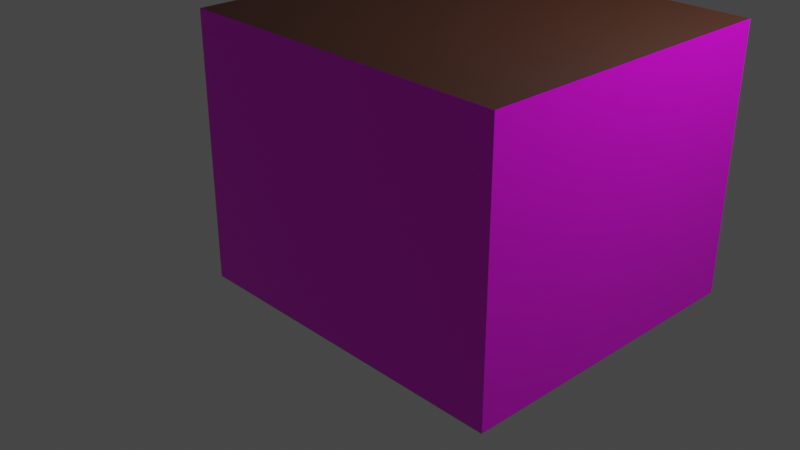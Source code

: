 # Source: flur_oben_2.blend  (saved by Blender 2.93.21; exported with 4.5.12 LTS)
import bpy
from mathutils import Matrix  # noqa: F401  (used for matrix-valued properties, if any)

bpy.ops.wm.read_factory_settings(use_empty=True)
scene = bpy.context.scene
scene.name = 'Scene'

# ---- collections
col_collection = bpy.data.collections.new('Collection'); scene.collection.children.link(col_collection)

# ---- images (referenced by path relative to the original .blend; pixels are not part of the script)
import os
ASSET_DIR = os.environ.get("B2B_ASSET_DIR", "")  # directory of the original .blend (textures are referenced by path, not embedded)
HERE = os.path.dirname(os.path.abspath(__file__))  # packed textures are extracted next to this script under _unpacked/

def load_image(name, relpath, width, height, colorspace="sRGB"):
    """Load a texture the original file referenced (path relative to the .blend, or extracted next to this script)."""
    p = next((c for c in (os.path.join(HERE, relpath), os.path.join(ASSET_DIR, relpath)) if relpath and os.path.exists(c)), "")
    if p:
        img = bpy.data.images.load(p, check_existing=True)
        img.name = name
    else:  # same state as the original file: an image datablock whose file is absent (Cycles renders it pink)
        img = bpy.data.images.new(name, width, height)
        img.source = "FILE"
        img.filepath = "//" + (relpath or name)
    img.colorspace_settings.name = colorspace
    return img
img_wallpaper_png = load_image('wallpaper.png', 'wallpaper.png', 1024, 1024, 'sRGB')
img_wohnzimmer_floor = load_image('wohnzimmer_floor', 'floor_wohnzimmer.png', 1024, 1024, 'sRGB')

# ---- materials (node trees are filled in below, after node groups)
mat_wallpaper = bpy.data.materials.new('wallpaper')
mat_wallpaper.alpha_threshold = 0.0
mat_wallpaper.use_backface_culling = True
mat_wallpaper.use_transparent_shadow = False
mat_wallpaper.line_color = (0.0, 0.0, 0.0, 1.0)
mat_ceiling = bpy.data.materials.new('ceiling')
mat_ceiling.use_backface_culling = True
mat_ceiling.use_transparent_shadow = False
mat_floor = bpy.data.materials.new('floor')
mat_floor.use_transparent_shadow = False

# ---- material node trees
mat_wallpaper.use_nodes = True; mat_wallpaper.node_tree.nodes.clear()
_N = mat_wallpaper.node_tree.nodes; _L = mat_wallpaper.node_tree.links
n0 = _N.new('ShaderNodeOutputMaterial'); n0.name = 'Material Output'; n0.location = (300, 300)
n1 = _N.new('ShaderNodeBsdfPrincipled'); n1.name = 'Principled BSDF'; n1.location = (10, 300)
n1.distribution = 'GGX'
n1.subsurface_method = 'BURLEY'
n1.inputs[2].default_value = 0.4
n1.inputs[3].default_value = 1.45
n1.inputs[27].default_value = (0.0, 0.0, 0.0, 1.0)
n1.inputs[28].default_value = 1.0
n2 = _N.new('ShaderNodeTexImage'); n2.name = 'Image Texture'; n2.location = (-280, 280)
n2.image = img_wallpaper_png
_L.new(n1.outputs[0], n0.inputs[0])
_L.new(n2.outputs[0], n1.inputs[0])
n0.is_active_output = True
mat_ceiling.use_nodes = True; mat_ceiling.node_tree.nodes.clear()
_N = mat_ceiling.node_tree.nodes; _L = mat_ceiling.node_tree.links
n0 = _N.new('ShaderNodeBsdfPrincipled'); n0.name = 'Principled BSDF'; n0.location = (10, 300)
n0.distribution = 'GGX'
n0.subsurface_method = 'BURLEY'
n0.inputs[0].default_value = (0.03106, 0.006981, 0.0009954, 1.0)
n0.inputs[3].default_value = 1.45
n0.inputs[27].default_value = (0.0, 0.0, 0.0, 1.0)
n0.inputs[28].default_value = 1.0
n1 = _N.new('ShaderNodeOutputMaterial'); n1.name = 'Material Output'; n1.location = (300, 300)
_L.new(n0.outputs[0], n1.inputs[0])
n1.is_active_output = True
mat_floor.use_nodes = True; mat_floor.node_tree.nodes.clear()
_N = mat_floor.node_tree.nodes; _L = mat_floor.node_tree.links
n0 = _N.new('ShaderNodeBsdfPrincipled'); n0.name = 'Principled BSDF'; n0.location = (10, 300)
n0.distribution = 'GGX'
n0.subsurface_method = 'BURLEY'
n0.inputs[3].default_value = 1.45
n0.inputs[27].default_value = (0.0, 0.0, 0.0, 1.0)
n0.inputs[28].default_value = 1.0
n1 = _N.new('ShaderNodeOutputMaterial'); n1.name = 'Material Output'; n1.location = (300, 300)
n2 = _N.new('ShaderNodeTexImage'); n2.name = 'Image Texture'; n2.location = (-280, 280)
n2.image = img_wohnzimmer_floor
_L.new(n0.outputs[0], n1.inputs[0])
_L.new(n2.outputs[0], n0.inputs[0])
n1.is_active_output = True

# ---- world
world_world = bpy.data.worlds.new('World'); scene.world = world_world
world_world.use_nodes = True; world_world.node_tree.nodes.clear()
_N = world_world.node_tree.nodes; _L = world_world.node_tree.links
n0 = _N.new('ShaderNodeOutputWorld'); n0.name = 'World Output'; n0.location = (300, 300)
n1 = _N.new('ShaderNodeBackground'); n1.name = 'Background'; n1.location = (10, 300)
n1.inputs[0].default_value = (0.05088, 0.05088, 0.05088, 1.0)
_L.new(n1.outputs[0], n0.inputs[0])
n0.is_active_output = True
world_world.color = (0.05088, 0.05088, 0.05088)
world_world.use_sun_shadow = False
world_world.sun_shadow_jitter_overblur = 0.0

# ---- cameras
cam_camera = bpy.data.cameras.new('Camera')
cam_camera.clip_end = 100.0
cam_camera.ortho_scale = 7.314

# ---- lights
light_light = bpy.data.lights.new('Light', 'POINT')
light_light.transmission_factor = 0.0
light_light.energy = 1000.0
light_light.shadow_soft_size = 0.1
light_light.shadow_maximum_resolution = 0.006
light_light.use_absolute_resolution = True

# ---- meshes
me_cube = bpy.data.meshes.new('Cube')
me_cube.from_pydata([(3.0, -2.0, 2.5), (3.0, -2.0, 0.0), (3.0, 1.0, 2.5), (3.0, 1.0, 0.0), (-0.25, -2.0, 2.5), (-0.25, -2.0, 0.0), (-0.25, 1.0, 2.5), (-0.25, 1.0, 0.0), (1.023, 1.0, 0.0), (1.823, 1.0, 0.0), (1.823, 1.0, 2.0), (1.023, 1.0, 2.0)], [], [(0, 4, 6, 2), (6, 7, 8, 11), (7, 6, 4, 5), (5, 1, 3, 9, 8, 7), (1, 0, 2, 3), (5, 4, 0, 1), (2, 6, 11, 10), (3, 2, 10, 9)])
me_cube.polygons.foreach_set('material_index', [1, 0, 0, 2, 0, 0, 0, 0])
_uv = me_cube.uv_layers.new(name='UVMap')
_uv.uv.foreach_set('vector', [0.6875, 0.5536, 0.8906, 0.5536, 0.8906, 0.6607, 0.6875, 0.6607, 5.775, 1.0, 5.775, 1.186e-07, 4.49, 1.82e-07, 4.49, 0.8005, 5.775, 1.186e-07, 5.775, 1.0, 13.06, 1.0, 13.06, 6.954e-08, 0.2143, 1.062, 0.2143, 0.2501, 0.6428, 0.2501, 0.6428, 0.5442, 0.6428, 0.7439, 0.6428, 1.062, -0.8986, 5.014e-07, -0.8986, 1.0, 2.498, 1.0, 2.498, 2.803e-07, 13.06, 6.954e-08, 13.06, 1.0, 15.09, 1.0, 15.09, 1.735e-07, 2.498, 1.0, 5.775, 1.0, 4.49, 0.8005, 3.685, 0.8005, 2.498, 2.803e-07, 2.498, 1.0, 3.685, 0.8005, 3.685, 2.218e-07])
me_cube.materials.append(mat_wallpaper)
me_cube.materials.append(mat_ceiling)
me_cube.materials.append(mat_floor)
me_cube.use_remesh_preserve_volume = False
me_cube.use_remesh_preserve_attributes = False
me_cube.use_mirror_vertex_groups = False
me_cube.update()

# ---- objects
ob_cube = bpy.data.objects.new('Cube', me_cube)
ob_light = bpy.data.objects.new('Light', light_light)
ob_camera = bpy.data.objects.new('Camera', cam_camera)

# ---- transforms, parenting, visibility, modifiers, constraints
ob_cube.location = (0.0, 0.0, 0.0)
ob_cube.lock_rotations_4d = False
ob_cube.empty_display_type = 'ARROWS'
ob_cube.lineart.crease_threshold = 0.0
ob_light.location = (4.076, 1.005, 5.904)
ob_light.rotation_euler = (0.6503, 0.05522, 1.866)
ob_light.lock_rotations_4d = False
ob_light.empty_display_type = 'ARROWS'
ob_light.color = (0.0, 0.0, 0.0, 0.0)
ob_light.lineart.crease_threshold = 0.0
ob_camera.location = (7.359, -6.926, 4.958)
ob_camera.rotation_euler = (1.109, 0.0, 0.8149)
ob_camera.lock_rotations_4d = False
ob_camera.empty_display_type = 'ARROWS'
ob_camera.color = (0.0, 0.0, 0.0, 0.0)
ob_camera.display_type = 'WIRE'
ob_camera.lineart.crease_threshold = 0.0

# ---- collection membership
col_collection.objects.link(ob_cube)
col_collection.objects.link(ob_light)
col_collection.objects.link(ob_camera)

# ---- scene / render settings (as saved in the file)
scene.camera = ob_camera
scene.frame_start = 1; scene.frame_end = 250; scene.frame_set(1)
scene.render.engine = 'BLENDER_EEVEE_NEXT'
scene.cycles.use_denoising = False
scene.cycles.samples = 128
scene.cycles.sampling_pattern = 'TABULATED_SOBOL'
scene.cycles.use_adaptive_sampling = False
scene.cycles.use_light_tree = False
scene.view_settings.view_transform = 'Filmic'
bpy.context.view_layer.update()
